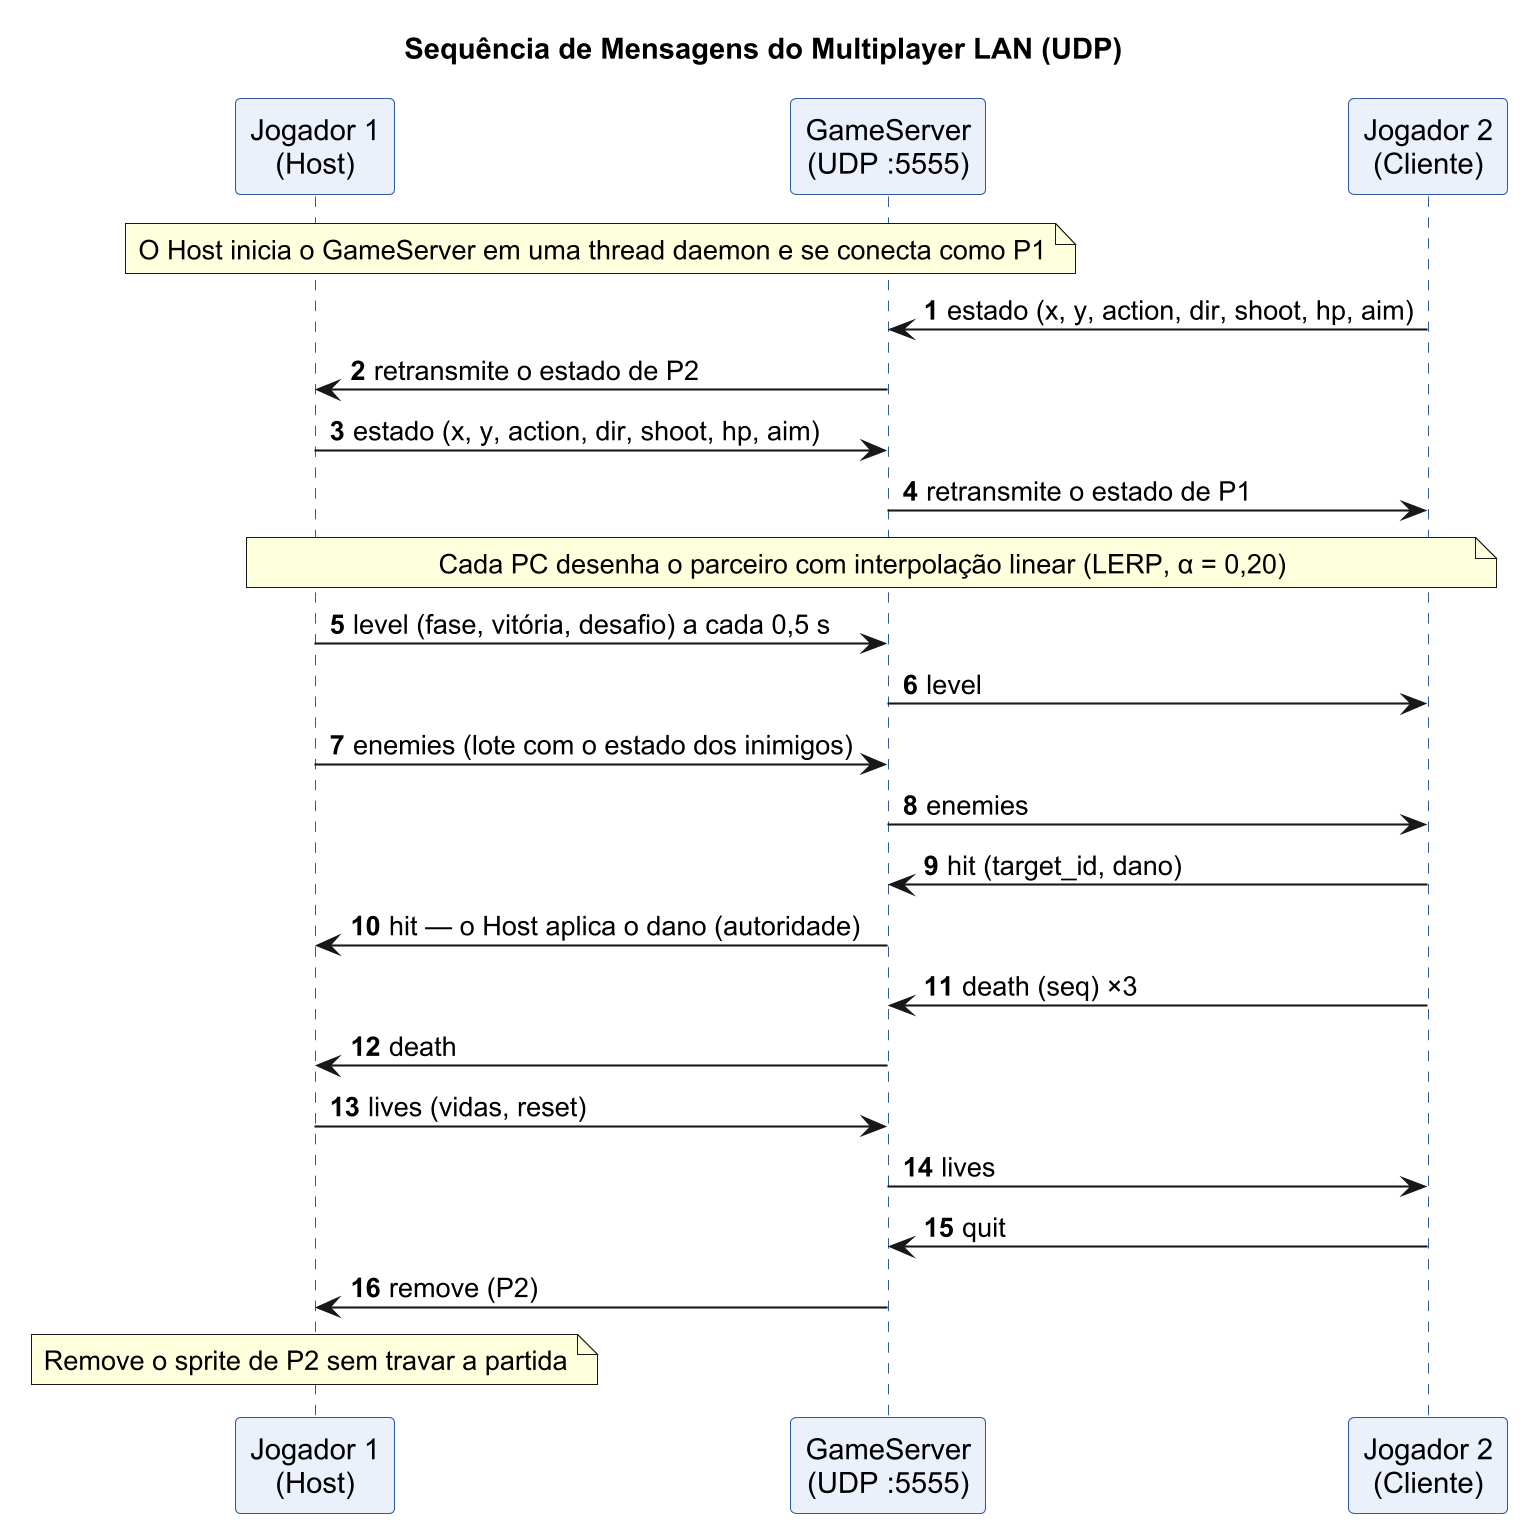

The diagram above was rendered by PlantUML. Its source (embedded in the PNG):
@startuml
skinparamlocked dpi 200
title Sequência de Mensagens do Multiplayer LAN (UDP)
skinparam shadowing false
skinparam defaultFontName Arial
skinparam sequence {
  ParticipantBackgroundColor #EAF1FB
  ParticipantBorderColor #2E5C9A
  LifeLineBorderColor #2E5C9A
}
autonumber
participant "Jogador 1\n(Host)" as H
participant "GameServer\n(UDP :5555)" as S
participant "Jogador 2\n(Cliente)" as C

note over H,S : O Host inicia o GameServer em uma thread daemon e se conecta como P1
C -> S : estado (x, y, action, dir, shoot, hp, aim)
S -> H : retransmite o estado de P2
H -> S : estado (x, y, action, dir, shoot, hp, aim)
S -> C : retransmite o estado de P1
note over H,C : Cada PC desenha o parceiro com interpolação linear (LERP, α = 0,20)
H -> S : level (fase, vitória, desafio) a cada 0,5 s
S -> C : level
H -> S : enemies (lote com o estado dos inimigos)
S -> C : enemies
C -> S : hit (target_id, dano)
S -> H : hit — o Host aplica o dano (autoridade)
C -> S : death (seq) ×3
S -> H : death
H -> S : lives (vidas, reset)
S -> C : lives
C -> S : quit
S -> H : remove (P2)
note over H : Remove o sprite de P2 sem travar a partida
@enduml